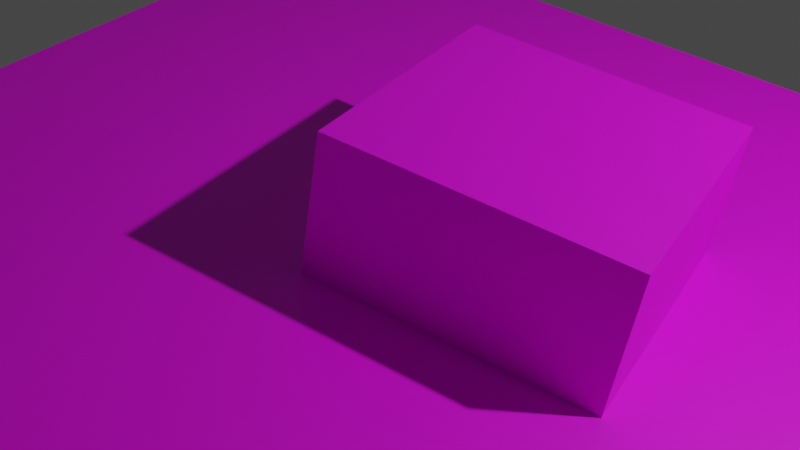 # Source: simple.blend  (saved by Blender 3.6.11; exported with 4.5.12 LTS)
import bpy
from mathutils import Matrix  # noqa: F401  (used for matrix-valued properties, if any)

bpy.ops.wm.read_factory_settings(use_empty=True)
scene = bpy.context.scene
scene.name = 'Scene'

# ---- collections
col_collection = bpy.data.collections.new('Collection'); scene.collection.children.link(col_collection)

# ---- images (referenced by path relative to the original .blend; pixels are not part of the script)
import os
ASSET_DIR = os.environ.get("B2B_ASSET_DIR", "")  # directory of the original .blend (textures are referenced by path, not embedded)
HERE = os.path.dirname(os.path.abspath(__file__))  # packed textures are extracted next to this script under _unpacked/

def load_image(name, relpath, width, height, colorspace="sRGB"):
    """Load a texture the original file referenced (path relative to the .blend, or extracted next to this script)."""
    p = next((c for c in (os.path.join(HERE, relpath), os.path.join(ASSET_DIR, relpath)) if relpath and os.path.exists(c)), "")
    if p:
        img = bpy.data.images.load(p, check_existing=True)
        img.name = name
    else:  # same state as the original file: an image datablock whose file is absent (Cycles renders it pink)
        img = bpy.data.images.new(name, width, height)
        img.source = "FILE"
        img.filepath = "//" + (relpath or name)
    img.colorspace_settings.name = colorspace
    return img
img_mytexture_png = load_image('MyTexture.png', 'Textures/MyTexture.png', 1024, 1024, 'sRGB')
img_cube_baked = load_image('Cube_baked', 'Cube_baked.hdr', 1024, 1024, 'sRGB')
img_plane_baked = load_image('Plane_baked', 'Plane_baked.hdr', 1024, 1024, 'sRGB')

# ---- materials (node trees are filled in below, after node groups)
mat_material_002 = bpy.data.materials.new('Material.002')
mat_material_002.alpha_threshold = 0.0
mat_material_002.use_transparent_shadow = False
mat_material_002.roughness = 0.5
mat_material_002.line_color = (0.0, 0.0, 0.0, 1.0)
mat_plane_002 = bpy.data.materials.new('Plane.002')
mat_plane_002.use_transparent_shadow = False

# ---- material node trees
mat_material_002.use_nodes = True; mat_material_002.node_tree.nodes.clear()
_N = mat_material_002.node_tree.nodes; _L = mat_material_002.node_tree.links
n0 = _N.new('ShaderNodeOutputMaterial'); n0.name = 'Material Output'; n0.location = (300, 300)
n1 = _N.new('ShaderNodeBsdfPrincipled'); n1.name = 'Principled BSDF'; n1.location = (10, 300)
n1.distribution = 'GGX'
n1.subsurface_method = 'RANDOM_WALK_SKIN'
n1.inputs[3].default_value = 1.45
n1.inputs[27].default_value = (0.0, 0.0, 0.0, 1.0)
n1.inputs[28].default_value = 1.0
n2 = _N.new('ShaderNodeTexImage'); n2.name = 'LM_P'; n2.location = (-280, 280)
n2.image = img_mytexture_png
n3 = _N.new('ShaderNodeTexImage'); n3.name = 'TLM_Lightmap'; n3.location = (-1200, 300)
n3.image = img_cube_baked
n3.extension = 'EXTEND'
n4 = _N.new('ShaderNodeMixRGB'); n4.name = 'Lightmap_Multiplication'; n4.location = (-800, 300)
n4.blend_type = 'MULTIPLY'
n4.inputs[0].default_value = 1.0
n5 = _N.new('ShaderNodeUVMap'); n5.name = 'Lightmap_UV'; n5.location = (-1500, 300)
n5.uv_map = 'UVMap_Lightmap'
_L.new(n1.outputs[0], n0.inputs[0])
_L.new(n3.outputs[0], n4.inputs[1])
_L.new(n2.outputs[0], n4.inputs[2])
_L.new(n4.outputs[0], n1.inputs[0])
_L.new(n5.outputs[0], n3.inputs[0])
n0.is_active_output = True
mat_plane_002.use_nodes = True; mat_plane_002.node_tree.nodes.clear()
_N = mat_plane_002.node_tree.nodes; _L = mat_plane_002.node_tree.links
n0 = _N.new('ShaderNodeBsdfPrincipled'); n0.name = 'Principled BSDF'; n0.location = (10, 300)
n0.distribution = 'GGX'
n0.subsurface_method = 'RANDOM_WALK_SKIN'
n0.inputs[3].default_value = 1.45
n0.inputs[27].default_value = (0.0, 0.0, 0.0, 1.0)
n0.inputs[28].default_value = 1.0
n1 = _N.new('ShaderNodeOutputMaterial'); n1.name = 'Material Output'; n1.location = (300, 300)
n2 = _N.new('ShaderNodeTexImage'); n2.name = 'LM_P'; n2.location = (-280, 280)
n2.image = img_mytexture_png
n3 = _N.new('ShaderNodeTexImage'); n3.name = 'TLM_Lightmap'; n3.location = (-1200, 300)
n3.image = img_plane_baked
n3.extension = 'EXTEND'
n4 = _N.new('ShaderNodeMixRGB'); n4.name = 'Lightmap_Multiplication'; n4.location = (-800, 300)
n4.blend_type = 'MULTIPLY'
n4.inputs[0].default_value = 1.0
n5 = _N.new('ShaderNodeUVMap'); n5.name = 'Lightmap_UV'; n5.location = (-1500, 300)
n5.uv_map = 'UVMap_Lightmap'
_L.new(n0.outputs[0], n1.inputs[0])
_L.new(n3.outputs[0], n4.inputs[1])
_L.new(n2.outputs[0], n4.inputs[2])
_L.new(n4.outputs[0], n0.inputs[0])
_L.new(n5.outputs[0], n3.inputs[0])
n1.is_active_output = True

# ---- world
world_world = bpy.data.worlds.new('World'); scene.world = world_world
world_world.use_nodes = True; world_world.node_tree.nodes.clear()
_N = world_world.node_tree.nodes; _L = world_world.node_tree.links
n0 = _N.new('ShaderNodeOutputWorld'); n0.name = 'World Output'; n0.location = (300, 300)
n1 = _N.new('ShaderNodeBackground'); n1.name = 'Background'; n1.location = (10, 300)
n1.inputs[0].default_value = (0.05088, 0.05088, 0.05088, 1.0)
_L.new(n1.outputs[0], n0.inputs[0])
n0.is_active_output = True
world_world.color = (0.05088, 0.05088, 0.05088)
world_world.use_sun_shadow = False
world_world.sun_shadow_jitter_overblur = 0.0

# ---- cameras
cam_camera_001 = bpy.data.cameras.new('Camera.001')

# ---- lights
light_light = bpy.data.lights.new('Light', 'POINT')
light_light.transmission_factor = 0.0
light_light.energy = 1000.0
light_light.shadow_soft_size = 0.1
light_light.shadow_maximum_resolution = 0.006
light_light.use_absolute_resolution = True

# ---- meshes
me_cube = bpy.data.meshes.new('Cube')
me_cube.from_pydata([(1.0, 1.0, 1.0), (1.0, 1.0, -1.0), (1.0, -1.0, 1.0), (1.0, -1.0, -1.0), (-1.0, 1.0, 1.0), (-1.0, 1.0, -1.0), (-1.0, -1.0, 1.0), (-1.0, -1.0, -1.0)], [], [(0, 4, 6, 2), (3, 2, 6, 7), (7, 6, 4, 5), (5, 1, 3, 7), (1, 0, 2, 3), (5, 4, 0, 1)])
_uv = me_cube.uv_layers.new(name='UVMap')
_uv.uv.foreach_set('vector', [0.625, 0.5, 0.875, 0.5, 0.875, 0.75, 0.625, 0.75, 0.375, 0.75, 0.625, 0.75, 0.625, 1.0, 0.375, 1.0, 0.375, 0.0, 0.625, 0.0, 0.625, 0.25, 0.375, 0.25, 0.125, 0.5, 0.375, 0.5, 0.375, 0.75, 0.125, 0.75, 0.375, 0.5, 0.625, 0.5, 0.625, 0.75, 0.375, 0.75, 0.375, 0.25, 0.625, 0.25, 0.625, 0.5, 0.375, 0.5])
_uv.active_render = True
_uv = me_cube.uv_layers.new(name='UVMap_Lightmap')
_uv.uv.foreach_set('vector', [0.3155, 0.3155, 0.01786, 0.3155, 0.01786, 0.01786, 0.3155, 0.01786, 0.01786, 0.6488, 0.01786, 0.3512, 0.3155, 0.3512, 0.3155, 0.6488, 0.6488, 0.3155, 0.3512, 0.3155, 0.3512, 0.01786, 0.6488, 0.01786, 0.6488, 0.3512, 0.6488, 0.6488, 0.3512, 0.6488, 0.3512, 0.3512, 0.01786, 0.9821, 0.01786, 0.6845, 0.3155, 0.6845, 0.3155, 0.9821, 0.3512, 0.9821, 0.3512, 0.6845, 0.6488, 0.6845, 0.6488, 0.9821])
_ca = me_cube.color_attributes.new('TLM', 'BYTE_COLOR', 'CORNER')
_ca.data.foreach_set('color', [1.0, 1.0, 1.0, 1.0, 1.0, 1.0, 1.0, 1.0, 1.0, 1.0, 1.0, 1.0, 1.0, 1.0, 1.0, 1.0, 1.0, 1.0, 1.0, 1.0, 1.0, 1.0, 1.0, 1.0, 1.0, 1.0, 1.0, 1.0, 1.0, 1.0, 1.0, 1.0, 1.0, 1.0, 1.0, 1.0, 1.0, 1.0, 1.0, 1.0, 1.0, 1.0, 1.0, 1.0, 1.0, 1.0, 1.0, 1.0, 1.0, 1.0, 1.0, 1.0, 1.0, 1.0, 1.0, 1.0, 1.0, 1.0, 1.0, 1.0, 1.0, 1.0, 1.0, 1.0, 1.0, 1.0, 1.0, 1.0, 1.0, 1.0, 1.0, 1.0, 1.0, 1.0, 1.0, 1.0, 1.0, 1.0, 1.0, 1.0, 1.0, 1.0, 1.0, 1.0, 1.0, 1.0, 1.0, 1.0, 1.0, 1.0, 1.0, 1.0, 1.0, 1.0, 1.0, 1.0])
me_cube.materials.append(mat_material_002)
me_cube.use_mirror_vertex_groups = False
me_cube.update()
me_plane = bpy.data.meshes.new('Plane')
me_plane.from_pydata([(-1.0, -1.0, 0.0), (1.0, -1.0, 0.0), (-1.0, 1.0, 0.0), (1.0, 1.0, 0.0)], [], [(0, 1, 3, 2)])
_uv = me_plane.uv_layers.new(name='UVMap')
_uv.uv.foreach_set('vector', [0.0, 0.0, 1.0, 0.0, 1.0, 1.0, 0.0, 1.0])
_uv.active_render = True
_uv = me_plane.uv_layers.new(name='UVMap_Lightmap')
_uv.uv.foreach_set('vector', [0.009804, 0.009804, 0.9902, 0.009804, 0.9902, 0.9902, 0.009804, 0.9902])
_ca = me_plane.color_attributes.new('TLM', 'BYTE_COLOR', 'CORNER')
_ca.data.foreach_set('color', [1.0, 1.0, 1.0, 1.0, 1.0, 1.0, 1.0, 1.0, 1.0, 1.0, 1.0, 1.0, 1.0, 1.0, 1.0, 1.0])
me_plane.materials.append(mat_plane_002)
me_plane.update()

# ---- objects
ob_cube = bpy.data.objects.new('Cube', me_cube)
ob_light = bpy.data.objects.new('Light', light_light)
ob_plane = bpy.data.objects.new('Plane', me_plane)
ob_camera = bpy.data.objects.new('Camera', cam_camera_001)

# ---- transforms, parenting, visibility, modifiers, constraints
ob_cube.location = (0.0, 0.0, 0.0)
ob_cube.lock_rotations_4d = False
ob_cube.empty_display_type = 'ARROWS'
ob_cube.lineart.crease_threshold = 0.0
ob_light.location = (4.076, 1.005, 5.904)
ob_light.rotation_euler = (0.6503, 0.05522, 1.866)
ob_light.lock_rotations_4d = False
ob_light.empty_display_type = 'ARROWS'
ob_light.color = (0.0, 0.0, 0.0, 0.0)
ob_light.lineart.crease_threshold = 0.0
ob_plane.location = (0.0, 0.0, 0.0)
ob_plane.scale = (4.1, 4.1, 4.1)
ob_camera.location = (1.716, -5.681, 4.162)
ob_camera.rotation_euler = (0.9624, -0.1447, 0.5248)

# ---- collection membership
col_collection.objects.link(ob_cube)
col_collection.objects.link(ob_light)
col_collection.objects.link(ob_plane)
col_collection.objects.link(ob_camera)

# ---- scene / render settings (as saved in the file)
scene.camera = ob_camera
scene.frame_start = 1; scene.frame_end = 250; scene.frame_set(1)
scene.render.engine = 'BLENDER_EEVEE_NEXT'
scene.render.image_settings.file_format = 'HDR'
scene.render.image_settings.color_mode = 'RGB'
scene.render.image_settings.color_depth = '32'
scene.cycles.sampling_pattern = 'TABULATED_SOBOL'
scene.cycles.tile_size = 32
scene.view_settings.view_transform = 'Filmic'
bpy.context.view_layer.update()
